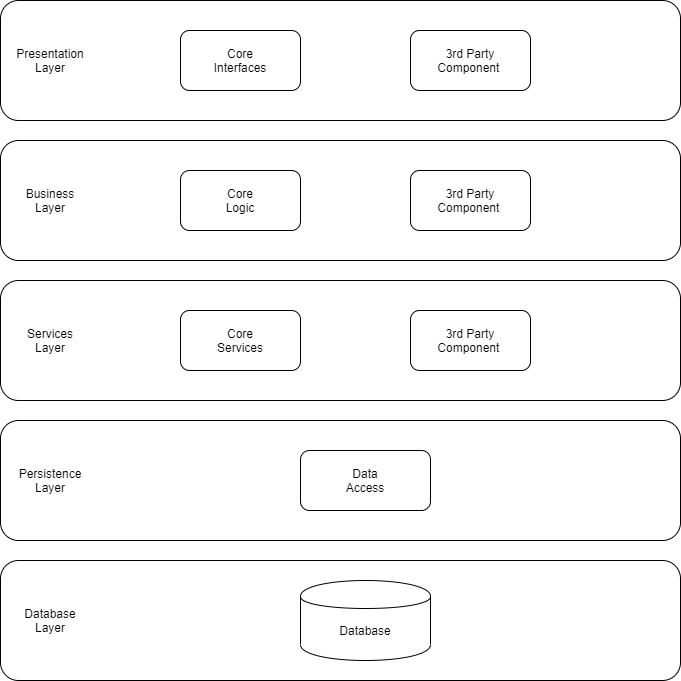

The diagram above was exported from draw.io. Its source (the exported page's mxGraphModel, read from the mxfile embedded in the PNG):
<mxGraphModel dx="1422" dy="751" grid="1" gridSize="10" guides="1" tooltips="1" connect="1" arrows="1" fold="1" page="1" pageScale="1" pageWidth="827" pageHeight="1169" math="0" shadow="0">
  <root>
    <mxCell id="WIyWlLk6GJQsqaUBKTNV-0" />
    <mxCell id="WIyWlLk6GJQsqaUBKTNV-1" parent="WIyWlLk6GJQsqaUBKTNV-0" />
    <mxCell id="hwNRs5wH3UGOunoFgDwi-18" value="" style="rounded=1;whiteSpace=wrap;html=1;" vertex="1" parent="WIyWlLk6GJQsqaUBKTNV-1">
      <mxGeometry x="80" y="20" width="680" height="120" as="geometry" />
    </mxCell>
    <mxCell id="hwNRs5wH3UGOunoFgDwi-20" value="" style="rounded=1;whiteSpace=wrap;html=1;" vertex="1" parent="WIyWlLk6GJQsqaUBKTNV-1">
      <mxGeometry x="80" y="300" width="680" height="120" as="geometry" />
    </mxCell>
    <mxCell id="hwNRs5wH3UGOunoFgDwi-21" value="" style="rounded=1;whiteSpace=wrap;html=1;" vertex="1" parent="WIyWlLk6GJQsqaUBKTNV-1">
      <mxGeometry x="80" y="440" width="680" height="120" as="geometry" />
    </mxCell>
    <mxCell id="hwNRs5wH3UGOunoFgDwi-22" value="" style="rounded=1;whiteSpace=wrap;html=1;" vertex="1" parent="WIyWlLk6GJQsqaUBKTNV-1">
      <mxGeometry x="80" y="160" width="680" height="120" as="geometry" />
    </mxCell>
    <mxCell id="hwNRs5wH3UGOunoFgDwi-23" value="" style="rounded=1;whiteSpace=wrap;html=1;" vertex="1" parent="WIyWlLk6GJQsqaUBKTNV-1">
      <mxGeometry x="80" y="580" width="680" height="120" as="geometry" />
    </mxCell>
    <mxCell id="hwNRs5wH3UGOunoFgDwi-24" value="Presentation Layer" style="text;html=1;strokeColor=none;fillColor=none;align=center;verticalAlign=middle;whiteSpace=wrap;rounded=0;" vertex="1" parent="WIyWlLk6GJQsqaUBKTNV-1">
      <mxGeometry x="110" y="70" width="40" height="20" as="geometry" />
    </mxCell>
    <mxCell id="hwNRs5wH3UGOunoFgDwi-25" value="Business Layer" style="text;html=1;strokeColor=none;fillColor=none;align=center;verticalAlign=middle;whiteSpace=wrap;rounded=0;" vertex="1" parent="WIyWlLk6GJQsqaUBKTNV-1">
      <mxGeometry x="110" y="210" width="40" height="20" as="geometry" />
    </mxCell>
    <mxCell id="hwNRs5wH3UGOunoFgDwi-26" value="Services Layer" style="text;html=1;strokeColor=none;fillColor=none;align=center;verticalAlign=middle;whiteSpace=wrap;rounded=0;" vertex="1" parent="WIyWlLk6GJQsqaUBKTNV-1">
      <mxGeometry x="110" y="350" width="40" height="20" as="geometry" />
    </mxCell>
    <mxCell id="hwNRs5wH3UGOunoFgDwi-27" value="Persistence Layer" style="text;html=1;strokeColor=none;fillColor=none;align=center;verticalAlign=middle;whiteSpace=wrap;rounded=0;" vertex="1" parent="WIyWlLk6GJQsqaUBKTNV-1">
      <mxGeometry x="110" y="490" width="40" height="20" as="geometry" />
    </mxCell>
    <mxCell id="hwNRs5wH3UGOunoFgDwi-28" value="Database Layer" style="text;html=1;strokeColor=none;fillColor=none;align=center;verticalAlign=middle;whiteSpace=wrap;rounded=0;" vertex="1" parent="WIyWlLk6GJQsqaUBKTNV-1">
      <mxGeometry x="110" y="630" width="40" height="20" as="geometry" />
    </mxCell>
    <mxCell id="hwNRs5wH3UGOunoFgDwi-29" value="" style="rounded=1;whiteSpace=wrap;html=1;" vertex="1" parent="WIyWlLk6GJQsqaUBKTNV-1">
      <mxGeometry x="260" y="50" width="120" height="60" as="geometry" />
    </mxCell>
    <mxCell id="hwNRs5wH3UGOunoFgDwi-30" value="" style="rounded=1;whiteSpace=wrap;html=1;" vertex="1" parent="WIyWlLk6GJQsqaUBKTNV-1">
      <mxGeometry x="490" y="50" width="120" height="60" as="geometry" />
    </mxCell>
    <mxCell id="hwNRs5wH3UGOunoFgDwi-31" value="" style="rounded=1;whiteSpace=wrap;html=1;" vertex="1" parent="WIyWlLk6GJQsqaUBKTNV-1">
      <mxGeometry x="260" y="190" width="120" height="60" as="geometry" />
    </mxCell>
    <mxCell id="hwNRs5wH3UGOunoFgDwi-32" value="" style="rounded=1;whiteSpace=wrap;html=1;" vertex="1" parent="WIyWlLk6GJQsqaUBKTNV-1">
      <mxGeometry x="490" y="190" width="120" height="60" as="geometry" />
    </mxCell>
    <mxCell id="hwNRs5wH3UGOunoFgDwi-33" value="" style="rounded=1;whiteSpace=wrap;html=1;" vertex="1" parent="WIyWlLk6GJQsqaUBKTNV-1">
      <mxGeometry x="260" y="330" width="120" height="60" as="geometry" />
    </mxCell>
    <mxCell id="hwNRs5wH3UGOunoFgDwi-34" value="" style="rounded=1;whiteSpace=wrap;html=1;" vertex="1" parent="WIyWlLk6GJQsqaUBKTNV-1">
      <mxGeometry x="490" y="330" width="120" height="60" as="geometry" />
    </mxCell>
    <mxCell id="hwNRs5wH3UGOunoFgDwi-35" value="" style="rounded=1;whiteSpace=wrap;html=1;" vertex="1" parent="WIyWlLk6GJQsqaUBKTNV-1">
      <mxGeometry x="380" y="470" width="130" height="60" as="geometry" />
    </mxCell>
    <mxCell id="hwNRs5wH3UGOunoFgDwi-36" value="" style="shape=cylinder;whiteSpace=wrap;html=1;boundedLbl=1;backgroundOutline=1;" vertex="1" parent="WIyWlLk6GJQsqaUBKTNV-1">
      <mxGeometry x="380" y="600" width="130" height="80" as="geometry" />
    </mxCell>
    <mxCell id="hwNRs5wH3UGOunoFgDwi-37" value="Core Interfaces" style="text;html=1;strokeColor=none;fillColor=none;align=center;verticalAlign=middle;whiteSpace=wrap;rounded=0;" vertex="1" parent="WIyWlLk6GJQsqaUBKTNV-1">
      <mxGeometry x="300" y="70" width="40" height="20" as="geometry" />
    </mxCell>
    <mxCell id="hwNRs5wH3UGOunoFgDwi-38" value="3rd Party&lt;br&gt;Component&amp;nbsp;" style="text;html=1;strokeColor=none;fillColor=none;align=center;verticalAlign=middle;whiteSpace=wrap;rounded=0;" vertex="1" parent="WIyWlLk6GJQsqaUBKTNV-1">
      <mxGeometry x="530" y="70" width="40" height="20" as="geometry" />
    </mxCell>
    <mxCell id="hwNRs5wH3UGOunoFgDwi-39" value="Core Logic" style="text;html=1;strokeColor=none;fillColor=none;align=center;verticalAlign=middle;whiteSpace=wrap;rounded=0;" vertex="1" parent="WIyWlLk6GJQsqaUBKTNV-1">
      <mxGeometry x="300" y="210" width="40" height="20" as="geometry" />
    </mxCell>
    <mxCell id="hwNRs5wH3UGOunoFgDwi-41" value="Core Services" style="text;html=1;strokeColor=none;fillColor=none;align=center;verticalAlign=middle;whiteSpace=wrap;rounded=0;" vertex="1" parent="WIyWlLk6GJQsqaUBKTNV-1">
      <mxGeometry x="300" y="350" width="40" height="20" as="geometry" />
    </mxCell>
    <mxCell id="hwNRs5wH3UGOunoFgDwi-43" value="Data Access" style="text;html=1;strokeColor=none;fillColor=none;align=center;verticalAlign=middle;whiteSpace=wrap;rounded=0;" vertex="1" parent="WIyWlLk6GJQsqaUBKTNV-1">
      <mxGeometry x="425" y="490" width="40" height="20" as="geometry" />
    </mxCell>
    <mxCell id="hwNRs5wH3UGOunoFgDwi-44" value="Database" style="text;html=1;strokeColor=none;fillColor=none;align=center;verticalAlign=middle;whiteSpace=wrap;rounded=0;" vertex="1" parent="WIyWlLk6GJQsqaUBKTNV-1">
      <mxGeometry x="425" y="640" width="40" height="20" as="geometry" />
    </mxCell>
    <mxCell id="hwNRs5wH3UGOunoFgDwi-46" value="3rd Party&lt;br&gt;Component&amp;nbsp;" style="text;html=1;strokeColor=none;fillColor=none;align=center;verticalAlign=middle;whiteSpace=wrap;rounded=0;" vertex="1" parent="WIyWlLk6GJQsqaUBKTNV-1">
      <mxGeometry x="530" y="210" width="40" height="20" as="geometry" />
    </mxCell>
    <mxCell id="hwNRs5wH3UGOunoFgDwi-49" value="3rd Party&lt;br&gt;Component&amp;nbsp;" style="text;html=1;strokeColor=none;fillColor=none;align=center;verticalAlign=middle;whiteSpace=wrap;rounded=0;" vertex="1" parent="WIyWlLk6GJQsqaUBKTNV-1">
      <mxGeometry x="530" y="350" width="40" height="20" as="geometry" />
    </mxCell>
  </root>
</mxGraphModel>